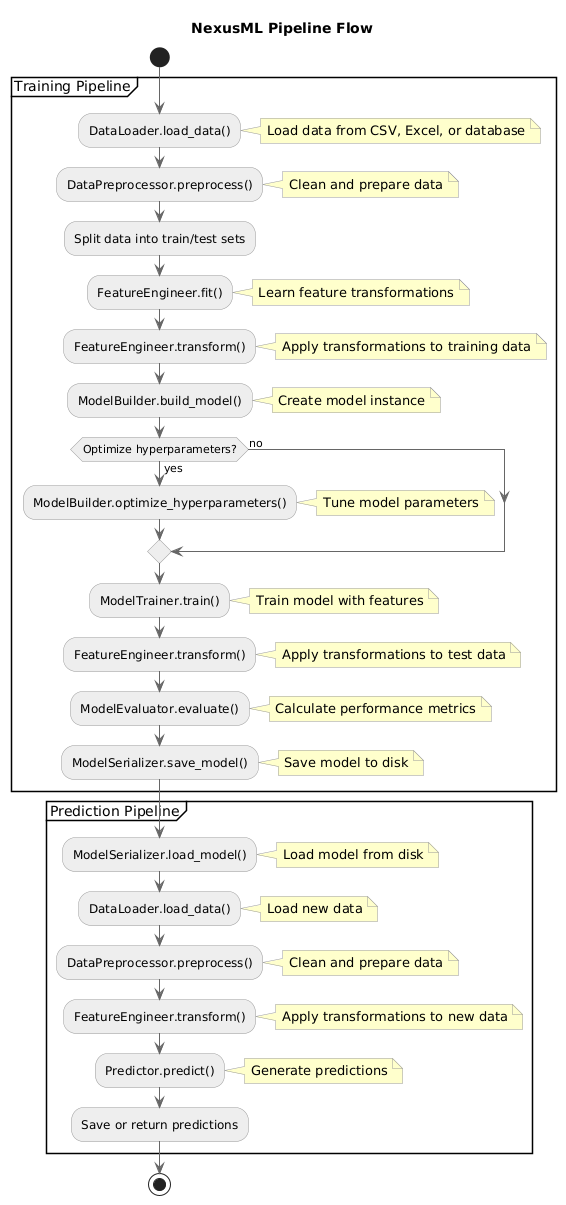

The diagram above was rendered by PlantUML. Its source (embedded in the PNG):
@startuml
' Style definitions
skinparam backgroundColor white
skinparam ArrowColor #666666
skinparam ActivityBorderColor #999999
skinparam ActivityBackgroundColor #EEEEEE
skinparam ActivityDiamondBorderColor #999999
skinparam ActivityDiamondBackgroundColor #EEEEEE
skinparam NoteBackgroundColor #FFFFCC
skinparam NoteBorderColor #999999

' Title
title NexusML Pipeline Flow

' Start
start

' Training flow
partition "Training Pipeline" {
  :DataLoader.load_data();
  note right: Load data from CSV, Excel, or database
  
  :DataPreprocessor.preprocess();
  note right: Clean and prepare data
  
  :Split data into train/test sets;
  
  :FeatureEngineer.fit();
  note right: Learn feature transformations
  
  :FeatureEngineer.transform();
  note right: Apply transformations to training data
  
  :ModelBuilder.build_model();
  note right: Create model instance
  
  if (Optimize hyperparameters?) then (yes)
    :ModelBuilder.optimize_hyperparameters();
    note right: Tune model parameters
  else (no)
  endif
  
  :ModelTrainer.train();
  note right: Train model with features
  
  :FeatureEngineer.transform();
  note right: Apply transformations to test data
  
  :ModelEvaluator.evaluate();
  note right: Calculate performance metrics
  
  :ModelSerializer.save_model();
  note right: Save model to disk
}

' Prediction flow
partition "Prediction Pipeline" {
  :ModelSerializer.load_model();
  note right: Load model from disk
  
  :DataLoader.load_data();
  note right: Load new data
  
  :DataPreprocessor.preprocess();
  note right: Clean and prepare data
  
  :FeatureEngineer.transform();
  note right: Apply transformations to new data
  
  :Predictor.predict();
  note right: Generate predictions
  
  :Save or return predictions;
}

' End
stop
@enduml